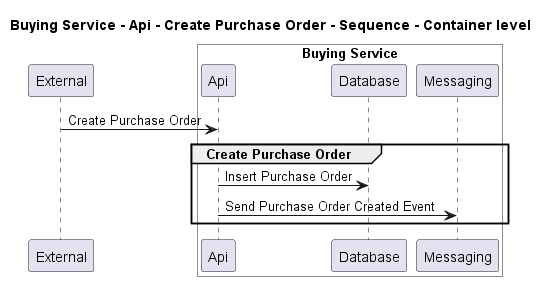

The diagram above was rendered by PlantUML. Its source (embedded in the PNG):
@startuml
!pragma layout smetana

title Buying Service - Api - Create Purchase Order - Sequence - Container level

participant "External" as C4InterFlow.SoftwareSystems.ExternalSystem

box "Buying Service" #White
    participant "Api" as ECommercePlatform.SoftwareSystems.BuyingService.Containers.Api
    participant "Database" as ECommercePlatform.SoftwareSystems.BuyingService.Containers.Database
    participant "Messaging" as ECommercePlatform.SoftwareSystems.BuyingService.Containers.Messaging
end box


C4InterFlow.SoftwareSystems.ExternalSystem -> ECommercePlatform.SoftwareSystems.BuyingService.Containers.Api : Create Purchase Order
group Create Purchase Order
ECommercePlatform.SoftwareSystems.BuyingService.Containers.Api -> ECommercePlatform.SoftwareSystems.BuyingService.Containers.Database : Insert Purchase Order
ECommercePlatform.SoftwareSystems.BuyingService.Containers.Api -> ECommercePlatform.SoftwareSystems.BuyingService.Containers.Messaging : Send Purchase Order Created Event
end


@enduml